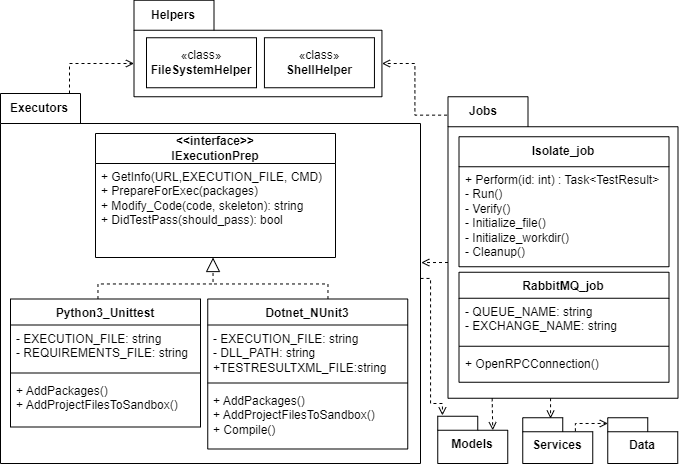

The diagram above was exported from draw.io. Its source (the exported page's mxGraphModel, read from the mxfile embedded in the PNG):
<mxGraphModel dx="9635" dy="1014" grid="1" gridSize="10" guides="1" tooltips="1" connect="1" arrows="1" fold="1" page="0" pageScale="1" pageWidth="850" pageHeight="1100" background="none" math="0" shadow="0">
  <root>
    <mxCell id="0" />
    <mxCell id="1" parent="0" />
    <mxCell id="2" value="" style="shape=folder;fontStyle=1;tabWidth=80;tabHeight=30;tabPosition=left;html=1;boundedLbl=1;whiteSpace=wrap;" vertex="1" parent="1">
      <mxGeometry x="-4080" y="600" width="420" height="370" as="geometry" />
    </mxCell>
    <mxCell id="3" value="&lt;b&gt;Executors&lt;/b&gt;" style="text;html=1;align=center;verticalAlign=middle;whiteSpace=wrap;rounded=0;" vertex="1" parent="1">
      <mxGeometry x="-4071" y="600" width="60" height="30" as="geometry" />
    </mxCell>
    <mxCell id="4" value="&lt;div&gt;&lt;b&gt;&amp;lt;&amp;lt;interface&amp;gt;&amp;gt;&lt;/b&gt;&lt;/div&gt;&lt;b&gt;IExecutionPrep&lt;/b&gt;" style="swimlane;fontStyle=0;childLayout=stackLayout;horizontal=1;startSize=30;fillColor=none;horizontalStack=0;resizeParent=1;resizeParentMax=0;resizeLast=0;collapsible=1;marginBottom=0;whiteSpace=wrap;html=1;" vertex="1" parent="1">
      <mxGeometry x="-3985" y="640" width="240" height="124" as="geometry" />
    </mxCell>
    <mxCell id="5" value="+ GetInfo(URL,EXECUTION_FILE, CMD)&lt;div&gt;+ PrepareForExec(packages)&lt;/div&gt;&lt;div&gt;+ Modify_Code(code, skeleton): string&lt;/div&gt;&lt;div&gt;+ DidTestPass(should_pass): bool&lt;/div&gt;" style="text;strokeColor=none;fillColor=none;align=left;verticalAlign=top;spacingLeft=4;spacingRight=4;overflow=hidden;rotatable=0;points=[[0,0.5],[1,0.5]];portConstraint=eastwest;whiteSpace=wrap;html=1;" vertex="1" parent="4">
      <mxGeometry y="30" width="240" height="94" as="geometry" />
    </mxCell>
    <mxCell id="6" style="edgeStyle=orthogonalEdgeStyle;rounded=0;orthogonalLoop=1;jettySize=auto;html=1;dashed=1;endArrow=none;endFill=0;endSize=12;" edge="1" source="7" parent="1">
      <mxGeometry relative="1" as="geometry">
        <mxPoint x="-3868" y="790.5" as="targetPoint" />
        <Array as="points">
          <mxPoint x="-3982.5" y="790.5" />
          <mxPoint x="-3867.5" y="790.5" />
        </Array>
      </mxGeometry>
    </mxCell>
    <mxCell id="7" value="Python3_Unittest" style="swimlane;fontStyle=1;align=center;verticalAlign=top;childLayout=stackLayout;horizontal=1;startSize=26;horizontalStack=0;resizeParent=1;resizeParentMax=0;resizeLast=0;collapsible=1;marginBottom=0;whiteSpace=wrap;html=1;" vertex="1" parent="1">
      <mxGeometry x="-4070" y="805.5" width="190" height="128" as="geometry" />
    </mxCell>
    <mxCell id="8" value="- EXECUTION_FILE: string&lt;div&gt;- REQUIREMENTS_FILE: string&lt;/div&gt;" style="text;strokeColor=none;fillColor=none;align=left;verticalAlign=top;spacingLeft=4;spacingRight=4;overflow=hidden;rotatable=0;points=[[0,0.5],[1,0.5]];portConstraint=eastwest;whiteSpace=wrap;html=1;" vertex="1" parent="7">
      <mxGeometry y="26" width="190" height="44" as="geometry" />
    </mxCell>
    <mxCell id="9" value="" style="line;strokeWidth=1;fillColor=none;align=left;verticalAlign=middle;spacingTop=-1;spacingLeft=3;spacingRight=3;rotatable=0;labelPosition=right;points=[];portConstraint=eastwest;strokeColor=inherit;" vertex="1" parent="7">
      <mxGeometry y="70" width="190" height="8" as="geometry" />
    </mxCell>
    <mxCell id="10" value="+ AddPackages()&lt;div&gt;+ AddProjectFilesToSandbox()&lt;/div&gt;" style="text;strokeColor=none;fillColor=none;align=left;verticalAlign=top;spacingLeft=4;spacingRight=4;overflow=hidden;rotatable=0;points=[[0,0.5],[1,0.5]];portConstraint=eastwest;whiteSpace=wrap;html=1;" vertex="1" parent="7">
      <mxGeometry y="78" width="190" height="50" as="geometry" />
    </mxCell>
    <mxCell id="11" style="edgeStyle=orthogonalEdgeStyle;rounded=0;orthogonalLoop=1;jettySize=auto;html=1;dashed=1;endArrow=block;endFill=0;endSize=12;" edge="1" source="12" target="5" parent="1">
      <mxGeometry relative="1" as="geometry">
        <Array as="points">
          <mxPoint x="-3752.5" y="790.5" />
          <mxPoint x="-3867.5" y="790.5" />
        </Array>
      </mxGeometry>
    </mxCell>
    <mxCell id="12" value="Dotnet_NUnit3" style="swimlane;fontStyle=1;align=center;verticalAlign=top;childLayout=stackLayout;horizontal=1;startSize=26;horizontalStack=0;resizeParent=1;resizeParentMax=0;resizeLast=0;collapsible=1;marginBottom=0;whiteSpace=wrap;html=1;" vertex="1" parent="1">
      <mxGeometry x="-3872.75" y="805.5" width="200" height="150" as="geometry" />
    </mxCell>
    <mxCell id="13" value="- EXECUTION_FILE: string&lt;div&gt;- DLL_PATH: string&lt;/div&gt;&lt;div&gt;+TESTRESULTXML_FILE:string&lt;/div&gt;" style="text;strokeColor=none;fillColor=none;align=left;verticalAlign=top;spacingLeft=4;spacingRight=4;overflow=hidden;rotatable=0;points=[[0,0.5],[1,0.5]];portConstraint=eastwest;whiteSpace=wrap;html=1;" vertex="1" parent="12">
      <mxGeometry y="26" width="200" height="54" as="geometry" />
    </mxCell>
    <mxCell id="14" value="" style="line;strokeWidth=1;fillColor=none;align=left;verticalAlign=middle;spacingTop=-1;spacingLeft=3;spacingRight=3;rotatable=0;labelPosition=right;points=[];portConstraint=eastwest;strokeColor=inherit;" vertex="1" parent="12">
      <mxGeometry y="80" width="200" height="8" as="geometry" />
    </mxCell>
    <mxCell id="15" value="+ AddPackages()&lt;div&gt;+ AddProjectFilesToSandbox()&lt;/div&gt;&lt;div&gt;+ Compile()&lt;/div&gt;" style="text;strokeColor=none;fillColor=none;align=left;verticalAlign=top;spacingLeft=4;spacingRight=4;overflow=hidden;rotatable=0;points=[[0,0.5],[1,0.5]];portConstraint=eastwest;whiteSpace=wrap;html=1;" vertex="1" parent="12">
      <mxGeometry y="88" width="200" height="62" as="geometry" />
    </mxCell>
    <mxCell id="16" value="" style="shape=folder;fontStyle=1;tabWidth=80;tabHeight=30;tabPosition=left;html=1;boundedLbl=1;whiteSpace=wrap;" vertex="1" parent="1">
      <mxGeometry x="-3946.5" y="506.75" width="247.94" height="96.5" as="geometry" />
    </mxCell>
    <mxCell id="17" value="&lt;b&gt;Helpers&lt;/b&gt;" style="text;html=1;align=center;verticalAlign=middle;whiteSpace=wrap;rounded=0;" vertex="1" parent="1">
      <mxGeometry x="-3936.5" y="506.75" width="60" height="30" as="geometry" />
    </mxCell>
    <mxCell id="18" value="" style="shape=folder;fontStyle=1;tabWidth=80;tabHeight=30;tabPosition=left;html=1;boundedLbl=1;whiteSpace=wrap;" vertex="1" parent="1">
      <mxGeometry x="-3632.5" y="603.25" width="230" height="301.5" as="geometry" />
    </mxCell>
    <mxCell id="19" value="RabbitMQ_job" style="swimlane;fontStyle=1;align=center;verticalAlign=top;childLayout=stackLayout;horizontal=1;startSize=26;horizontalStack=0;resizeParent=1;resizeParentMax=0;resizeLast=0;collapsible=1;marginBottom=0;whiteSpace=wrap;html=1;" vertex="1" parent="1">
      <mxGeometry x="-3621.5" y="778.75" width="210" height="110" as="geometry" />
    </mxCell>
    <mxCell id="20" value="- QUEUE_NAME: string&lt;div&gt;- EXCHANGE_NAME: string&lt;/div&gt;" style="text;strokeColor=none;fillColor=none;align=left;verticalAlign=top;spacingLeft=4;spacingRight=4;overflow=hidden;rotatable=0;points=[[0,0.5],[1,0.5]];portConstraint=eastwest;whiteSpace=wrap;html=1;" vertex="1" parent="19">
      <mxGeometry y="26" width="210" height="44" as="geometry" />
    </mxCell>
    <mxCell id="21" value="" style="line;strokeWidth=1;fillColor=none;align=left;verticalAlign=middle;spacingTop=-1;spacingLeft=3;spacingRight=3;rotatable=0;labelPosition=right;points=[];portConstraint=eastwest;strokeColor=inherit;" vertex="1" parent="19">
      <mxGeometry y="70" width="210" height="8" as="geometry" />
    </mxCell>
    <mxCell id="22" value="+ OpenRPCConnection()" style="text;strokeColor=none;fillColor=none;align=left;verticalAlign=top;spacingLeft=4;spacingRight=4;overflow=hidden;rotatable=0;points=[[0,0.5],[1,0.5]];portConstraint=eastwest;whiteSpace=wrap;html=1;" vertex="1" parent="19">
      <mxGeometry y="78" width="210" height="32" as="geometry" />
    </mxCell>
    <mxCell id="23" value="&lt;div&gt;&lt;b&gt;Isolate_job&lt;/b&gt;&lt;/div&gt;" style="swimlane;fontStyle=0;childLayout=stackLayout;horizontal=1;startSize=30;fillColor=none;horizontalStack=0;resizeParent=1;resizeParentMax=0;resizeLast=0;collapsible=1;marginBottom=0;whiteSpace=wrap;html=1;" vertex="1" parent="1">
      <mxGeometry x="-3621.5" y="643.25" width="210" height="130" as="geometry" />
    </mxCell>
    <mxCell id="24" value="+ Perform(id: int) : Task&amp;lt;TestResult&amp;gt;&lt;div&gt;- Run()&lt;/div&gt;&lt;div&gt;- Verify()&lt;/div&gt;&lt;div&gt;- Initialize_file()&lt;/div&gt;&lt;div&gt;- Initialize_workdir()&lt;/div&gt;&lt;div&gt;- Cleanup()&lt;/div&gt;" style="text;strokeColor=none;fillColor=none;align=left;verticalAlign=top;spacingLeft=4;spacingRight=4;overflow=hidden;rotatable=0;points=[[0,0.5],[1,0.5]];portConstraint=eastwest;whiteSpace=wrap;html=1;" vertex="1" parent="23">
      <mxGeometry y="30" width="210" height="100" as="geometry" />
    </mxCell>
    <mxCell id="25" value="&lt;b&gt;Jobs&lt;/b&gt;" style="text;html=1;align=center;verticalAlign=middle;whiteSpace=wrap;rounded=0;" vertex="1" parent="1">
      <mxGeometry x="-3627.5" y="603.25" width="60" height="30" as="geometry" />
    </mxCell>
    <mxCell id="26" value="Models" style="shape=folder;fontStyle=1;spacingTop=10;tabWidth=40;tabHeight=14;tabPosition=left;html=1;whiteSpace=wrap;" vertex="1" parent="1">
      <mxGeometry x="-3642.75" y="922.75" width="70" height="47.25" as="geometry" />
    </mxCell>
    <mxCell id="27" value="Services" style="shape=folder;fontStyle=1;spacingTop=10;tabWidth=40;tabHeight=14;tabPosition=left;html=1;whiteSpace=wrap;" vertex="1" parent="1">
      <mxGeometry x="-3557.75" y="924.25" width="70" height="45.75" as="geometry" />
    </mxCell>
    <mxCell id="28" value="Data" style="shape=folder;fontStyle=1;spacingTop=10;tabWidth=40;tabHeight=14;tabPosition=left;html=1;whiteSpace=wrap;" vertex="1" parent="1">
      <mxGeometry x="-3472.75" y="924.25" width="70" height="45.75" as="geometry" />
    </mxCell>
    <mxCell id="29" value="«class»&lt;br&gt;&lt;b&gt;FileSystemHelper&lt;/b&gt;" style="html=1;whiteSpace=wrap;" vertex="1" parent="1">
      <mxGeometry x="-3934" y="544.25" width="110" height="50" as="geometry" />
    </mxCell>
    <mxCell id="30" value="«class»&lt;br&gt;&lt;b&gt;ShellHelper&lt;/b&gt;" style="html=1;whiteSpace=wrap;" vertex="1" parent="1">
      <mxGeometry x="-3816.06" y="544.25" width="110" height="50" as="geometry" />
    </mxCell>
    <mxCell id="31" style="edgeStyle=orthogonalEdgeStyle;rounded=0;orthogonalLoop=1;jettySize=auto;html=1;exitX=0;exitY=0;exitDx=0;exitDy=165.75;exitPerimeter=0;entryX=1.002;entryY=0.457;entryDx=0;entryDy=0;entryPerimeter=0;endArrow=open;endFill=0;dashed=1;" edge="1" source="18" target="2" parent="1">
      <mxGeometry relative="1" as="geometry" />
    </mxCell>
    <mxCell id="32" style="edgeStyle=orthogonalEdgeStyle;rounded=0;orthogonalLoop=1;jettySize=auto;html=1;entryX=0;entryY=0;entryDx=247.93999999999997;entryDy=63.25;entryPerimeter=0;exitX=-0.004;exitY=0.061;exitDx=0;exitDy=0;exitPerimeter=0;dashed=1;endArrow=open;endFill=0;" edge="1" source="18" target="16" parent="1">
      <mxGeometry relative="1" as="geometry">
        <mxPoint x="-3630" y="618" as="sourcePoint" />
      </mxGeometry>
    </mxCell>
    <mxCell id="33" style="edgeStyle=orthogonalEdgeStyle;rounded=0;orthogonalLoop=1;jettySize=auto;html=1;exitX=1;exitY=0;exitDx=0;exitDy=0;entryX=0;entryY=0;entryDx=0;entryDy=63.25;entryPerimeter=0;dashed=1;endArrow=open;endFill=0;" edge="1" source="3" target="16" parent="1">
      <mxGeometry relative="1" as="geometry" />
    </mxCell>
    <mxCell id="34" style="edgeStyle=orthogonalEdgeStyle;rounded=0;orthogonalLoop=1;jettySize=auto;html=1;entryX=0.067;entryY=-0.018;entryDx=0;entryDy=0;entryPerimeter=0;dashed=1;endArrow=open;endFill=0;" edge="1" source="2" target="26" parent="1">
      <mxGeometry relative="1" as="geometry">
        <Array as="points">
          <mxPoint x="-3650" y="785" />
          <mxPoint x="-3650" y="910" />
          <mxPoint x="-3638" y="910" />
        </Array>
      </mxGeometry>
    </mxCell>
    <mxCell id="35" style="edgeStyle=orthogonalEdgeStyle;rounded=0;orthogonalLoop=1;jettySize=auto;html=1;entryX=0;entryY=0;entryDx=55;entryDy=14;entryPerimeter=0;exitX=0.192;exitY=1;exitDx=0;exitDy=0;exitPerimeter=0;endArrow=open;endFill=0;dashed=1;" edge="1" source="18" target="26" parent="1">
      <mxGeometry relative="1" as="geometry">
        <mxPoint x="-3588" y="910" as="sourcePoint" />
      </mxGeometry>
    </mxCell>
    <mxCell id="36" style="edgeStyle=orthogonalEdgeStyle;rounded=0;orthogonalLoop=1;jettySize=auto;html=1;entryX=0.001;entryY=0.125;entryDx=0;entryDy=0;entryPerimeter=0;endArrow=open;endFill=0;exitX=0.752;exitY=0.296;exitDx=0;exitDy=0;exitPerimeter=0;dashed=1;" edge="1" source="27" target="28" parent="1">
      <mxGeometry relative="1" as="geometry">
        <Array as="points">
          <mxPoint x="-3505" y="930" />
        </Array>
      </mxGeometry>
    </mxCell>
    <mxCell id="37" style="edgeStyle=orthogonalEdgeStyle;rounded=0;orthogonalLoop=1;jettySize=auto;html=1;entryX=0.393;entryY=-0.002;entryDx=0;entryDy=0;entryPerimeter=0;dashed=1;endArrow=open;endFill=0;" edge="1" source="18" target="27" parent="1">
      <mxGeometry relative="1" as="geometry">
        <Array as="points">
          <mxPoint x="-3530" y="925" />
          <mxPoint x="-3530" y="925" />
        </Array>
      </mxGeometry>
    </mxCell>
  </root>
</mxGraphModel>